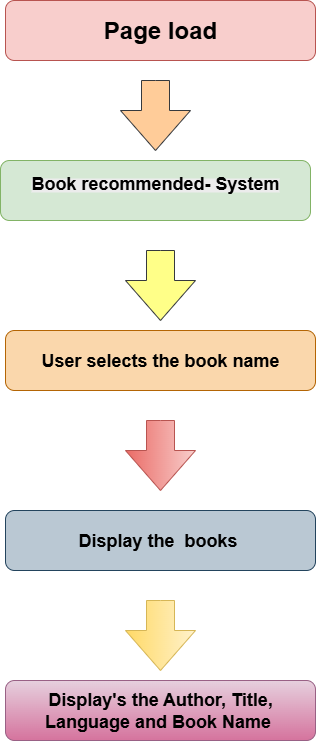

The diagram above was exported from draw.io. Its source (the exported page's mxGraphModel, read from the mxfile embedded in the PNG):
<mxGraphModel dx="992" dy="502" grid="1" gridSize="10" guides="1" tooltips="1" connect="1" arrows="1" fold="1" page="1" pageScale="1" pageWidth="850" pageHeight="1100" math="0" shadow="0">
  <root>
    <mxCell id="0" />
    <mxCell id="1" parent="0" />
    <mxCell id="QetAnxI4Gr8nxYTPt0FI-10" value="" style="endArrow=classic;html=1;rounded=0;" parent="1" edge="1">
      <mxGeometry width="50" height="50" relative="1" as="geometry">
        <mxPoint x="290" y="330" as="sourcePoint" />
        <mxPoint x="290" y="330" as="targetPoint" />
        <Array as="points">
          <mxPoint x="290" y="330" />
        </Array>
      </mxGeometry>
    </mxCell>
    <mxCell id="KJ8RidSli-FCRWZDPtOT-1" value="&lt;b style=&quot;&quot;&gt;&lt;font style=&quot;font-size: 24px;&quot;&gt;Page load&lt;/font&gt;&lt;/b&gt;" style="rounded=1;whiteSpace=wrap;html=1;fillColor=#f8cecc;strokeColor=#b85450;" vertex="1" parent="1">
      <mxGeometry x="240" y="40" width="310" height="60" as="geometry" />
    </mxCell>
    <mxCell id="KJ8RidSli-FCRWZDPtOT-2" value="&#10;&lt;b style=&quot;forced-color-adjust: none; color: rgb(0, 0, 0); font-family: Helvetica; font-size: 12px; font-style: normal; font-variant-ligatures: normal; font-variant-caps: normal; letter-spacing: normal; orphans: 2; text-align: center; text-indent: 0px; text-transform: none; widows: 2; word-spacing: 0px; -webkit-text-stroke-width: 0px; white-space: normal; background-color: rgb(236, 236, 236); text-decoration-thickness: initial; text-decoration-style: initial; text-decoration-color: initial;&quot;&gt;&lt;font style=&quot;forced-color-adjust: none; font-size: 18px;&quot;&gt;Book recommended- System&lt;/font&gt;&lt;/b&gt;&#10;&#10;" style="rounded=1;whiteSpace=wrap;html=1;fillColor=#d5e8d4;strokeColor=#82b366;" vertex="1" parent="1">
      <mxGeometry x="235" y="200" width="310" height="60" as="geometry" />
    </mxCell>
    <mxCell id="KJ8RidSli-FCRWZDPtOT-3" value="&lt;b&gt;&lt;font style=&quot;font-size: 18px;&quot;&gt;User selects the book name&lt;/font&gt;&lt;/b&gt;" style="rounded=1;whiteSpace=wrap;html=1;fillColor=#fad7ac;strokeColor=#b46504;" vertex="1" parent="1">
      <mxGeometry x="240" y="370" width="310" height="60" as="geometry" />
    </mxCell>
    <mxCell id="KJ8RidSli-FCRWZDPtOT-5" value="&lt;b&gt;&lt;font style=&quot;font-size: 18px;&quot;&gt;Display the&amp;nbsp; books&amp;nbsp;&lt;/font&gt;&lt;/b&gt;" style="rounded=1;whiteSpace=wrap;html=1;fillColor=#bac8d3;strokeColor=#23445d;" vertex="1" parent="1">
      <mxGeometry x="240" y="550" width="310" height="60" as="geometry" />
    </mxCell>
    <mxCell id="KJ8RidSli-FCRWZDPtOT-6" value="&lt;b&gt;&lt;font style=&quot;font-size: 18px;&quot;&gt;Display's the Author, Title, Language and Book Name&amp;nbsp;&lt;/font&gt;&lt;/b&gt;" style="rounded=1;whiteSpace=wrap;html=1;fillColor=#e6d0de;gradientColor=#d5739d;strokeColor=#996185;" vertex="1" parent="1">
      <mxGeometry x="240" y="720" width="310" height="60" as="geometry" />
    </mxCell>
    <mxCell id="KJ8RidSli-FCRWZDPtOT-10" value="" style="html=1;shadow=0;dashed=0;align=center;verticalAlign=middle;shape=mxgraph.arrows2.arrow;dy=0.6;dx=40;direction=south;notch=0;fillColor=#fff2cc;gradientColor=#ffd966;strokeColor=#d6b656;" vertex="1" parent="1">
      <mxGeometry x="360" y="640" width="70" height="70" as="geometry" />
    </mxCell>
    <mxCell id="KJ8RidSli-FCRWZDPtOT-11" value="" style="html=1;shadow=0;dashed=0;align=center;verticalAlign=middle;shape=mxgraph.arrows2.arrow;dy=0.6;dx=40;direction=south;notch=0;fillColor=#f8cecc;gradientColor=#ea6b66;strokeColor=#b85450;" vertex="1" parent="1">
      <mxGeometry x="360" y="460" width="70" height="70" as="geometry" />
    </mxCell>
    <mxCell id="KJ8RidSli-FCRWZDPtOT-13" value="" style="html=1;shadow=0;dashed=0;align=center;verticalAlign=middle;shape=mxgraph.arrows2.arrow;dy=0.6;dx=40;direction=south;notch=0;fillColor=#ffff88;strokeColor=#36393d;" vertex="1" parent="1">
      <mxGeometry x="360" y="290" width="70" height="70" as="geometry" />
    </mxCell>
    <mxCell id="KJ8RidSli-FCRWZDPtOT-14" value="" style="html=1;shadow=0;dashed=0;align=center;verticalAlign=middle;shape=mxgraph.arrows2.arrow;dy=0.6;dx=40;direction=south;notch=0;fillColor=#ffcc99;strokeColor=#36393d;" vertex="1" parent="1">
      <mxGeometry x="355" y="120" width="70" height="70" as="geometry" />
    </mxCell>
  </root>
</mxGraphModel>